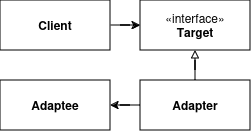

The diagram above was exported from draw.io. Its source (the exported page's mxGraphModel, read from the mxfile embedded in the PNG):
<mxGraphModel dx="333" dy="191" grid="1" gridSize="10" guides="1" tooltips="1" connect="1" arrows="1" fold="1" page="1" pageScale="1" pageWidth="827" pageHeight="1169" math="0" shadow="0">
  <root>
    <mxCell id="0" />
    <mxCell id="1" parent="0" />
    <mxCell id="MEgD9dHiY1xoLb3dTW6h-6" style="edgeStyle=orthogonalEdgeStyle;rounded=0;orthogonalLoop=1;jettySize=auto;html=1;endArrow=block;endFill=0;" edge="1" parent="1" source="MEgD9dHiY1xoLb3dTW6h-1" target="MEgD9dHiY1xoLb3dTW6h-3">
      <mxGeometry relative="1" as="geometry" />
    </mxCell>
    <mxCell id="MEgD9dHiY1xoLb3dTW6h-7" style="edgeStyle=orthogonalEdgeStyle;rounded=0;orthogonalLoop=1;jettySize=auto;html=1;" edge="1" parent="1" source="MEgD9dHiY1xoLb3dTW6h-1" target="MEgD9dHiY1xoLb3dTW6h-4">
      <mxGeometry relative="1" as="geometry" />
    </mxCell>
    <mxCell id="MEgD9dHiY1xoLb3dTW6h-1" value="&lt;div&gt;&lt;b&gt;Adapter&lt;/b&gt;&lt;/div&gt;" style="html=1;whiteSpace=wrap;" vertex="1" parent="1">
      <mxGeometry x="420" y="170" width="110" height="50" as="geometry" />
    </mxCell>
    <mxCell id="MEgD9dHiY1xoLb3dTW6h-5" style="edgeStyle=orthogonalEdgeStyle;rounded=0;orthogonalLoop=1;jettySize=auto;html=1;" edge="1" parent="1" source="MEgD9dHiY1xoLb3dTW6h-2" target="MEgD9dHiY1xoLb3dTW6h-3">
      <mxGeometry relative="1" as="geometry" />
    </mxCell>
    <mxCell id="MEgD9dHiY1xoLb3dTW6h-2" value="&lt;div&gt;&lt;b&gt;Client&lt;br&gt;&lt;/b&gt;&lt;/div&gt;" style="html=1;whiteSpace=wrap;" vertex="1" parent="1">
      <mxGeometry x="280" y="90" width="110" height="50" as="geometry" />
    </mxCell>
    <mxCell id="MEgD9dHiY1xoLb3dTW6h-3" value="&lt;div&gt;«interface»&lt;b&gt;&lt;br&gt;&lt;/b&gt;&lt;/div&gt;&lt;div&gt;&lt;b&gt;Target&lt;/b&gt;&lt;/div&gt;" style="html=1;whiteSpace=wrap;" vertex="1" parent="1">
      <mxGeometry x="420" y="90" width="110" height="50" as="geometry" />
    </mxCell>
    <mxCell id="MEgD9dHiY1xoLb3dTW6h-4" value="&lt;div&gt;&lt;b&gt;Adaptee&lt;/b&gt;&lt;/div&gt;" style="html=1;whiteSpace=wrap;" vertex="1" parent="1">
      <mxGeometry x="280" y="170" width="110" height="50" as="geometry" />
    </mxCell>
  </root>
</mxGraphModel>